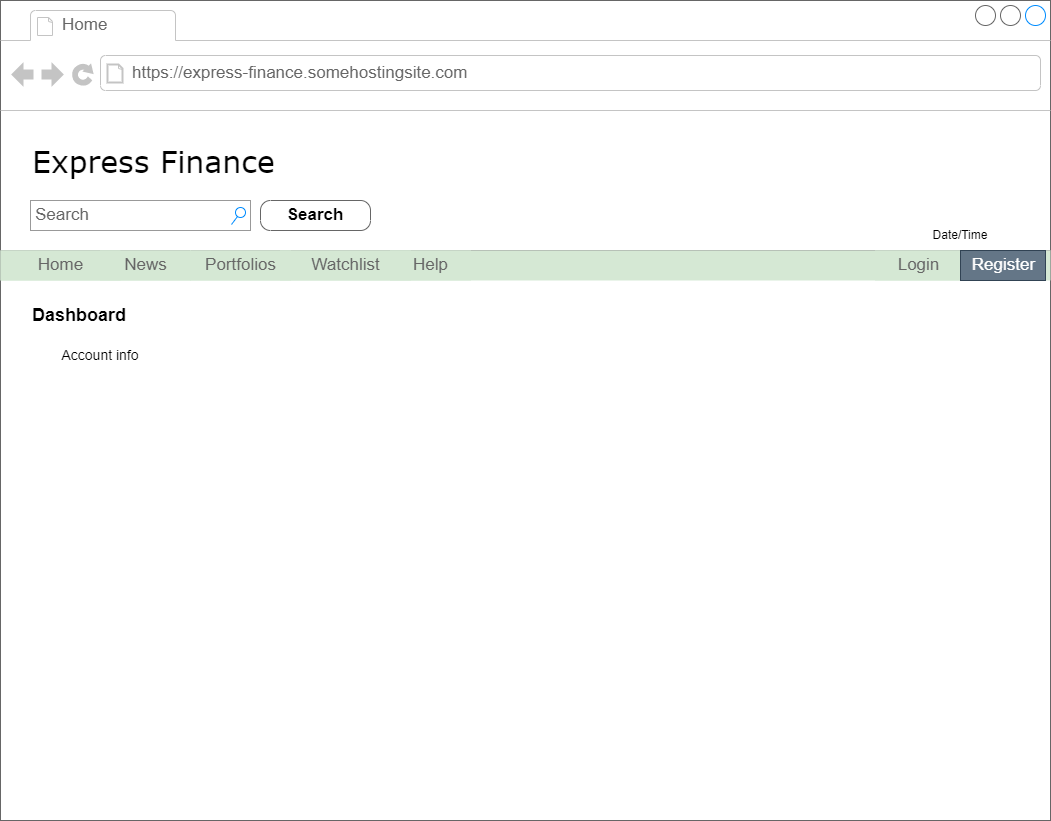

The diagram above was exported from draw.io. Its source (the exported page's mxGraphModel, read from the mxfile embedded in the PNG):
<mxGraphModel dx="2062" dy="1114" grid="1" gridSize="10" guides="1" tooltips="1" connect="1" arrows="1" fold="1" page="1" pageScale="1" pageWidth="1100" pageHeight="850" background="none" math="0" shadow="0">
  <root>
    <mxCell id="0" />
    <mxCell id="1" parent="0" />
    <mxCell id="7026571954dc6520-1" value="" style="strokeWidth=1;shadow=0;dashed=0;align=center;html=1;shape=mxgraph.mockup.containers.browserWindow;rSize=0;strokeColor=#666666;mainText=,;recursiveResize=0;rounded=0;labelBackgroundColor=none;fontFamily=Verdana;fontSize=12;fontColor=#000000;" parent="1" vertex="1">
      <mxGeometry x="30" y="20" width="1050" height="820" as="geometry" />
    </mxCell>
    <mxCell id="7026571954dc6520-2" value="Home" style="strokeWidth=1;shadow=0;dashed=0;align=center;html=1;shape=mxgraph.mockup.containers.anchor;fontSize=17;fontColor=#666666;align=left;" parent="7026571954dc6520-1" vertex="1">
      <mxGeometry x="60" y="12" width="110" height="26" as="geometry" />
    </mxCell>
    <mxCell id="7026571954dc6520-3" value="https://express-finance.somehostingsite.com" style="strokeWidth=1;shadow=0;dashed=0;align=center;html=1;shape=mxgraph.mockup.containers.anchor;rSize=0;fontSize=17;fontColor=#666666;align=left;" parent="7026571954dc6520-1" vertex="1">
      <mxGeometry x="130" y="60" width="250" height="26" as="geometry" />
    </mxCell>
    <mxCell id="7026571954dc6520-4" value="Express Finance" style="text;html=1;points=[];align=left;verticalAlign=top;spacingTop=-4;fontSize=30;fontFamily=Verdana" parent="7026571954dc6520-1" vertex="1">
      <mxGeometry x="30" y="140" width="340" height="50" as="geometry" />
    </mxCell>
    <mxCell id="7026571954dc6520-14" value="Search" style="strokeWidth=1;shadow=0;dashed=0;align=center;html=1;shape=mxgraph.mockup.forms.searchBox;strokeColor=#999999;mainText=;strokeColor2=#008cff;fontColor=#666666;fontSize=17;align=left;spacingLeft=3;rounded=0;labelBackgroundColor=none;" parent="7026571954dc6520-1" vertex="1">
      <mxGeometry x="30" y="200" width="220" height="30" as="geometry" />
    </mxCell>
    <mxCell id="7026571954dc6520-15" value="" style="verticalLabelPosition=bottom;shadow=0;dashed=0;align=center;html=1;verticalAlign=top;strokeWidth=1;shape=mxgraph.mockup.markup.line;strokeColor=#999999;rounded=0;labelBackgroundColor=none;fillColor=#ffffff;fontFamily=Verdana;fontSize=12;fontColor=#000000;" parent="7026571954dc6520-1" vertex="1">
      <mxGeometry y="240" width="1050" height="20" as="geometry" />
    </mxCell>
    <mxCell id="Js4KcSbTZPhPCocpY1yi-1" value="&lt;font color=&quot;#000000&quot;&gt;Search&lt;/font&gt;" style="strokeWidth=1;shadow=0;dashed=0;align=center;html=1;shape=mxgraph.mockup.buttons.button;strokeColor=#666666;fontColor=#ffffff;mainText=;buttonStyle=round;fontSize=17;fontStyle=1;fillColor=none;whiteSpace=wrap;" parent="7026571954dc6520-1" vertex="1">
      <mxGeometry x="260" y="200" width="110" height="30" as="geometry" />
    </mxCell>
    <mxCell id="Js4KcSbTZPhPCocpY1yi-2" value="" style="strokeWidth=1;shadow=0;dashed=0;align=center;html=1;shape=mxgraph.mockup.forms.rrect;rSize=0;strokeColor=none;fillColor=#D5E8D4;" parent="7026571954dc6520-1" vertex="1">
      <mxGeometry y="250" width="1050" height="30" as="geometry" />
    </mxCell>
    <mxCell id="Js4KcSbTZPhPCocpY1yi-3" value="Home" style="strokeColor=inherit;fillColor=inherit;gradientColor=inherit;strokeWidth=1;shadow=0;dashed=0;align=center;html=1;shape=mxgraph.mockup.forms.rrect;rSize=0;fontSize=17;fontColor=#666666;" parent="Js4KcSbTZPhPCocpY1yi-2" vertex="1">
      <mxGeometry width="120" height="30" as="geometry" />
    </mxCell>
    <mxCell id="Js4KcSbTZPhPCocpY1yi-4" value="News" style="strokeColor=inherit;fillColor=inherit;gradientColor=inherit;strokeWidth=1;shadow=0;dashed=0;align=center;html=1;shape=mxgraph.mockup.forms.rrect;rSize=0;fontSize=17;fontColor=#666666;" parent="Js4KcSbTZPhPCocpY1yi-2" vertex="1">
      <mxGeometry x="100" width="90" height="30" as="geometry" />
    </mxCell>
    <mxCell id="Js4KcSbTZPhPCocpY1yi-5" value="Portfolios" style="strokeColor=inherit;fillColor=inherit;gradientColor=inherit;strokeWidth=1;shadow=0;dashed=0;align=center;html=1;shape=mxgraph.mockup.forms.rrect;rSize=0;fontSize=17;fontColor=#666666;" parent="Js4KcSbTZPhPCocpY1yi-2" vertex="1">
      <mxGeometry x="190" width="100" height="30" as="geometry" />
    </mxCell>
    <mxCell id="Js4KcSbTZPhPCocpY1yi-6" value="Watchlist" style="strokeColor=inherit;fillColor=inherit;gradientColor=inherit;strokeWidth=1;shadow=0;dashed=0;align=center;html=1;shape=mxgraph.mockup.forms.rrect;rSize=0;fontSize=17;fontColor=#666666;" parent="Js4KcSbTZPhPCocpY1yi-2" vertex="1">
      <mxGeometry x="280" width="130" height="30" as="geometry" />
    </mxCell>
    <mxCell id="Js4KcSbTZPhPCocpY1yi-7" value="Login" style="strokeColor=inherit;fillColor=inherit;gradientColor=inherit;strokeWidth=1;shadow=0;dashed=0;align=center;html=1;shape=mxgraph.mockup.forms.rrect;rSize=0;fontSize=17;fontColor=#666666;" parent="Js4KcSbTZPhPCocpY1yi-2" vertex="1">
      <mxGeometry x="875" width="85" height="30" as="geometry" />
    </mxCell>
    <mxCell id="Js4KcSbTZPhPCocpY1yi-8" value="Help" style="strokeColor=inherit;fillColor=inherit;gradientColor=inherit;strokeWidth=1;shadow=0;dashed=0;align=center;html=1;shape=mxgraph.mockup.forms.rrect;rSize=0;fontSize=17;fontColor=#666666;" parent="Js4KcSbTZPhPCocpY1yi-2" vertex="1">
      <mxGeometry x="390" width="80" height="30" as="geometry" />
    </mxCell>
    <mxCell id="Js4KcSbTZPhPCocpY1yi-9" value="Register" style="strokeColor=#314354;fillColor=#647687;strokeWidth=1;shadow=0;dashed=0;align=center;html=1;shape=mxgraph.mockup.forms.rrect;rSize=0;fontSize=17;fontColor=#ffffff;" parent="Js4KcSbTZPhPCocpY1yi-2" vertex="1">
      <mxGeometry x="960" width="85" height="30" as="geometry" />
    </mxCell>
    <mxCell id="Js4KcSbTZPhPCocpY1yi-10" value="Date/Time" style="text;html=1;strokeColor=none;fillColor=none;align=center;verticalAlign=middle;whiteSpace=wrap;rounded=0;labelBackgroundColor=none;fontColor=#000000;" parent="7026571954dc6520-1" vertex="1">
      <mxGeometry x="880" y="220" width="160" height="30" as="geometry" />
    </mxCell>
    <mxCell id="Mt-nUCck_u6bzMo1W47Z-1" value="Dashboard" style="text;html=1;strokeColor=none;fillColor=none;align=left;verticalAlign=middle;whiteSpace=wrap;rounded=0;labelBackgroundColor=none;fontColor=#000000;horizontal=1;fontSize=18;fontStyle=1" parent="7026571954dc6520-1" vertex="1">
      <mxGeometry x="30" y="300" width="220" height="30" as="geometry" />
    </mxCell>
    <mxCell id="Mt-nUCck_u6bzMo1W47Z-2" value="Account info" style="text;html=1;strokeColor=none;fillColor=none;align=center;verticalAlign=middle;whiteSpace=wrap;rounded=0;labelBackgroundColor=none;fontSize=14;fontColor=#000000;" parent="7026571954dc6520-1" vertex="1">
      <mxGeometry x="30" y="340" width="140" height="30" as="geometry" />
    </mxCell>
  </root>
</mxGraphModel>